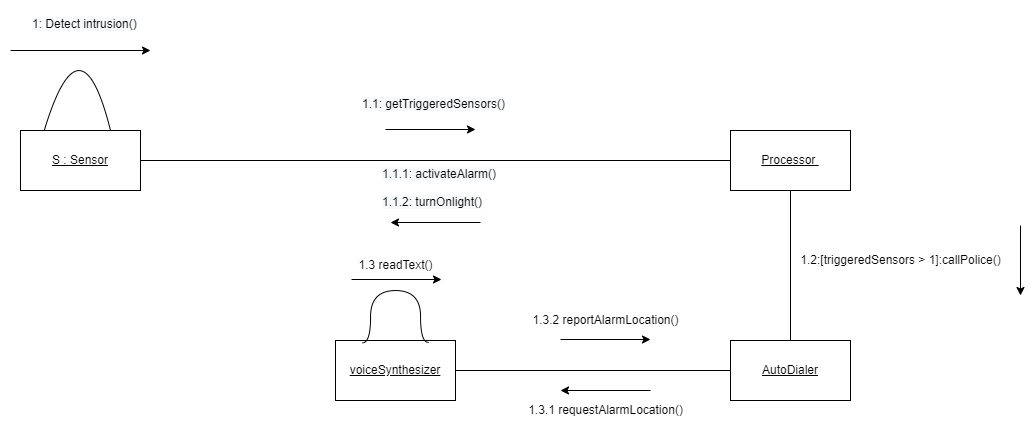

The diagram above was exported from draw.io. Its source (the exported page's mxGraphModel, read from the mxfile embedded in the PNG):
<mxGraphModel dx="1221" dy="575" grid="1" gridSize="10" guides="1" tooltips="1" connect="1" arrows="1" fold="1" page="1" pageScale="1" pageWidth="850" pageHeight="1100" math="0" shadow="0">
  <root>
    <mxCell id="0" />
    <mxCell id="1" parent="0" />
    <mxCell id="U8LzBB0iXU4tXoKLMHgP-3" style="edgeStyle=orthogonalEdgeStyle;rounded=0;orthogonalLoop=1;jettySize=auto;html=1;exitX=1;exitY=0.5;exitDx=0;exitDy=0;entryX=0;entryY=0.5;entryDx=0;entryDy=0;endArrow=none;endFill=0;" parent="1" source="U8LzBB0iXU4tXoKLMHgP-1" target="U8LzBB0iXU4tXoKLMHgP-2" edge="1">
      <mxGeometry relative="1" as="geometry" />
    </mxCell>
    <mxCell id="U8LzBB0iXU4tXoKLMHgP-1" value="&lt;u&gt;S : Sensor&lt;/u&gt;" style="rounded=0;whiteSpace=wrap;html=1;" parent="1" vertex="1">
      <mxGeometry x="110" y="190" width="120" height="60" as="geometry" />
    </mxCell>
    <mxCell id="U8LzBB0iXU4tXoKLMHgP-11" style="edgeStyle=orthogonalEdgeStyle;curved=1;rounded=0;orthogonalLoop=1;jettySize=auto;html=1;exitX=0.5;exitY=1;exitDx=0;exitDy=0;entryX=0.5;entryY=0;entryDx=0;entryDy=0;fontSize=12;endArrow=none;endFill=0;" parent="1" source="U8LzBB0iXU4tXoKLMHgP-2" edge="1">
      <mxGeometry relative="1" as="geometry">
        <mxPoint x="880" y="400" as="targetPoint" />
      </mxGeometry>
    </mxCell>
    <mxCell id="U8LzBB0iXU4tXoKLMHgP-2" value="&lt;u&gt;Processor&amp;nbsp;&lt;/u&gt;" style="rounded=0;whiteSpace=wrap;html=1;" parent="1" vertex="1">
      <mxGeometry x="820" y="190" width="120" height="60" as="geometry" />
    </mxCell>
    <mxCell id="U8LzBB0iXU4tXoKLMHgP-4" value="" style="endArrow=none;html=1;rounded=0;exitX=0.197;exitY=0.006;exitDx=0;exitDy=0;exitPerimeter=0;edgeStyle=orthogonalEdgeStyle;curved=1;entryX=0.75;entryY=0;entryDx=0;entryDy=0;" parent="1" source="U8LzBB0iXU4tXoKLMHgP-1" target="U8LzBB0iXU4tXoKLMHgP-1" edge="1">
      <mxGeometry width="50" height="50" relative="1" as="geometry">
        <mxPoint x="450" y="160" as="sourcePoint" />
        <mxPoint x="170" y="130" as="targetPoint" />
        <Array as="points">
          <mxPoint x="170" y="70" />
        </Array>
      </mxGeometry>
    </mxCell>
    <mxCell id="U8LzBB0iXU4tXoKLMHgP-5" value="&lt;span style=&quot;color: rgb(0 , 0 , 0) ; font-family: &amp;#34;helvetica&amp;#34; ; font-style: normal ; font-weight: 400 ; letter-spacing: normal ; text-align: center ; text-indent: 0px ; text-transform: none ; word-spacing: 0px ; background-color: rgb(248 , 249 , 250) ; display: inline ; float: none&quot;&gt;&lt;font style=&quot;font-size: 12px&quot;&gt;1: Detect intrusion()&lt;/font&gt;&lt;/span&gt;" style="text;whiteSpace=wrap;html=1;" parent="1" vertex="1">
      <mxGeometry x="120" y="70" width="120" height="30" as="geometry" />
    </mxCell>
    <mxCell id="U8LzBB0iXU4tXoKLMHgP-7" value="" style="endArrow=classic;html=1;rounded=0;fontSize=12;curved=1;" parent="1" edge="1">
      <mxGeometry width="50" height="50" relative="1" as="geometry">
        <mxPoint x="100" y="110" as="sourcePoint" />
        <mxPoint x="240" y="110" as="targetPoint" />
      </mxGeometry>
    </mxCell>
    <mxCell id="U8LzBB0iXU4tXoKLMHgP-8" value="&lt;span style=&quot;color: rgb(0 , 0 , 0) ; font-family: &amp;#34;helvetica&amp;#34; ; font-style: normal ; font-weight: 400 ; letter-spacing: normal ; text-align: center ; text-indent: 0px ; text-transform: none ; word-spacing: 0px ; background-color: rgb(248 , 249 , 250) ; display: inline ; float: none&quot;&gt;&lt;font style=&quot;font-size: 12px&quot;&gt;1.1: getTriggeredSensors()&lt;/font&gt;&lt;/span&gt;" style="text;whiteSpace=wrap;html=1;" parent="1" vertex="1">
      <mxGeometry x="450" y="150" width="170" height="30" as="geometry" />
    </mxCell>
    <mxCell id="U8LzBB0iXU4tXoKLMHgP-9" value="" style="endArrow=classic;html=1;rounded=0;fontSize=12;curved=1;" parent="1" edge="1">
      <mxGeometry width="50" height="50" relative="1" as="geometry">
        <mxPoint x="475" y="189" as="sourcePoint" />
        <mxPoint x="565" y="189" as="targetPoint" />
      </mxGeometry>
    </mxCell>
    <mxCell id="U8LzBB0iXU4tXoKLMHgP-31" style="edgeStyle=orthogonalEdgeStyle;curved=1;rounded=0;orthogonalLoop=1;jettySize=auto;html=1;exitX=0;exitY=0.5;exitDx=0;exitDy=0;entryX=1;entryY=0.5;entryDx=0;entryDy=0;fontSize=12;endArrow=none;endFill=0;" parent="1" source="U8LzBB0iXU4tXoKLMHgP-12" target="U8LzBB0iXU4tXoKLMHgP-28" edge="1">
      <mxGeometry relative="1" as="geometry" />
    </mxCell>
    <mxCell id="U8LzBB0iXU4tXoKLMHgP-12" value="&lt;u&gt;AutoDialer&lt;/u&gt;" style="rounded=0;whiteSpace=wrap;html=1;" parent="1" vertex="1">
      <mxGeometry x="820" y="400" width="120" height="60" as="geometry" />
    </mxCell>
    <mxCell id="U8LzBB0iXU4tXoKLMHgP-17" value="" style="group" parent="1" vertex="1" connectable="0">
      <mxGeometry x="480" y="250" width="170" height="32" as="geometry" />
    </mxCell>
    <mxCell id="U8LzBB0iXU4tXoKLMHgP-13" value="" style="endArrow=classic;html=1;rounded=0;fontSize=12;curved=1;" parent="U8LzBB0iXU4tXoKLMHgP-17" edge="1">
      <mxGeometry width="50" height="50" relative="1" as="geometry">
        <mxPoint x="90" y="32" as="sourcePoint" />
        <mxPoint y="32" as="targetPoint" />
      </mxGeometry>
    </mxCell>
    <mxCell id="U8LzBB0iXU4tXoKLMHgP-19" value="" style="endArrow=classic;html=1;rounded=0;fontSize=12;curved=1;" parent="1" edge="1">
      <mxGeometry width="50" height="50" relative="1" as="geometry">
        <mxPoint x="1110" y="285" as="sourcePoint" />
        <mxPoint x="1110" y="355" as="targetPoint" />
      </mxGeometry>
    </mxCell>
    <mxCell id="U8LzBB0iXU4tXoKLMHgP-25" value="&lt;span style=&quot;color: rgb(0 , 0 , 0) ; font-family: &amp;#34;helvetica&amp;#34; ; font-style: normal ; font-weight: 400 ; letter-spacing: normal ; text-align: center ; text-indent: 0px ; text-transform: none ; word-spacing: 0px ; background-color: rgb(248 , 249 , 250) ; display: inline ; float: none&quot;&gt;&lt;font style=&quot;font-size: 12px&quot;&gt;1.1.2: turnOnlight()&lt;/font&gt;&lt;/span&gt;" style="text;whiteSpace=wrap;html=1;" parent="1" vertex="1">
      <mxGeometry x="470" y="248" width="170" height="30" as="geometry" />
    </mxCell>
    <mxCell id="U8LzBB0iXU4tXoKLMHgP-14" value="&lt;span style=&quot;color: rgb(0 , 0 , 0) ; font-family: &amp;#34;helvetica&amp;#34; ; font-style: normal ; font-weight: 400 ; letter-spacing: normal ; text-align: center ; text-indent: 0px ; text-transform: none ; word-spacing: 0px ; background-color: rgb(248 , 249 , 250) ; display: inline ; float: none&quot;&gt;&lt;font style=&quot;font-size: 12px&quot;&gt;1.1.1: activateAlarm()&lt;/font&gt;&lt;/span&gt;" style="text;whiteSpace=wrap;html=1;" parent="1" vertex="1">
      <mxGeometry x="470" y="220" width="170" height="30" as="geometry" />
    </mxCell>
    <mxCell id="U8LzBB0iXU4tXoKLMHgP-27" value="1.2:[triggeredSensors &amp;gt; 1]:callPolice()" style="text;html=1;align=center;verticalAlign=middle;resizable=0;points=[];autosize=1;strokeColor=none;fillColor=none;fontSize=12;" parent="1" vertex="1">
      <mxGeometry x="880" y="310" width="220" height="20" as="geometry" />
    </mxCell>
    <mxCell id="U8LzBB0iXU4tXoKLMHgP-28" value="&lt;u&gt;voiceSynthesizer&lt;/u&gt;" style="rounded=0;whiteSpace=wrap;html=1;" parent="1" vertex="1">
      <mxGeometry x="425" y="400" width="120" height="60" as="geometry" />
    </mxCell>
    <mxCell id="U8LzBB0iXU4tXoKLMHgP-29" value="1.3.1 requestAlarmLocation()" style="text;html=1;align=center;verticalAlign=middle;resizable=0;points=[];autosize=1;strokeColor=none;fillColor=none;fontSize=12;" parent="1" vertex="1">
      <mxGeometry x="610" y="460" width="170" height="20" as="geometry" />
    </mxCell>
    <mxCell id="U8LzBB0iXU4tXoKLMHgP-30" value="" style="endArrow=classic;html=1;rounded=0;fontSize=12;curved=1;" parent="1" edge="1">
      <mxGeometry width="50" height="50" relative="1" as="geometry">
        <mxPoint x="740" y="450" as="sourcePoint" />
        <mxPoint x="650" y="450" as="targetPoint" />
      </mxGeometry>
    </mxCell>
    <mxCell id="U8LzBB0iXU4tXoKLMHgP-32" value="1.3.2 reportAlarmLocation()" style="text;html=1;align=center;verticalAlign=middle;resizable=0;points=[];autosize=1;strokeColor=none;fillColor=none;fontSize=12;" parent="1" vertex="1">
      <mxGeometry x="615" y="370" width="160" height="20" as="geometry" />
    </mxCell>
    <mxCell id="U8LzBB0iXU4tXoKLMHgP-34" value="" style="endArrow=classic;html=1;rounded=0;fontSize=12;curved=1;" parent="1" edge="1">
      <mxGeometry width="50" height="50" relative="1" as="geometry">
        <mxPoint x="650" y="399" as="sourcePoint" />
        <mxPoint x="740" y="399" as="targetPoint" />
      </mxGeometry>
    </mxCell>
    <mxCell id="U8LzBB0iXU4tXoKLMHgP-35" value="" style="endArrow=none;html=1;rounded=0;exitX=0.197;exitY=0.006;exitDx=0;exitDy=0;exitPerimeter=0;edgeStyle=orthogonalEdgeStyle;curved=1;entryX=0.75;entryY=0;entryDx=0;entryDy=0;" parent="1" edge="1">
      <mxGeometry width="50" height="50" relative="1" as="geometry">
        <mxPoint x="451.8400000000001" y="402.3599999999999" as="sourcePoint" />
        <mxPoint x="518.2" y="402" as="targetPoint" />
        <Array as="points">
          <mxPoint x="460" y="402" />
          <mxPoint x="460" y="350" />
          <mxPoint x="510" y="350" />
          <mxPoint x="510" y="402" />
        </Array>
      </mxGeometry>
    </mxCell>
    <mxCell id="U8LzBB0iXU4tXoKLMHgP-36" value="1.3 readText()" style="text;html=1;align=center;verticalAlign=middle;resizable=0;points=[];autosize=1;strokeColor=none;fillColor=none;fontSize=12;" parent="1" vertex="1">
      <mxGeometry x="440" y="315" width="90" height="20" as="geometry" />
    </mxCell>
    <mxCell id="U8LzBB0iXU4tXoKLMHgP-37" value="" style="endArrow=classic;html=1;rounded=0;fontSize=12;curved=1;" parent="1" edge="1">
      <mxGeometry width="50" height="50" relative="1" as="geometry">
        <mxPoint x="441" y="339" as="sourcePoint" />
        <mxPoint x="531" y="339" as="targetPoint" />
      </mxGeometry>
    </mxCell>
  </root>
</mxGraphModel>